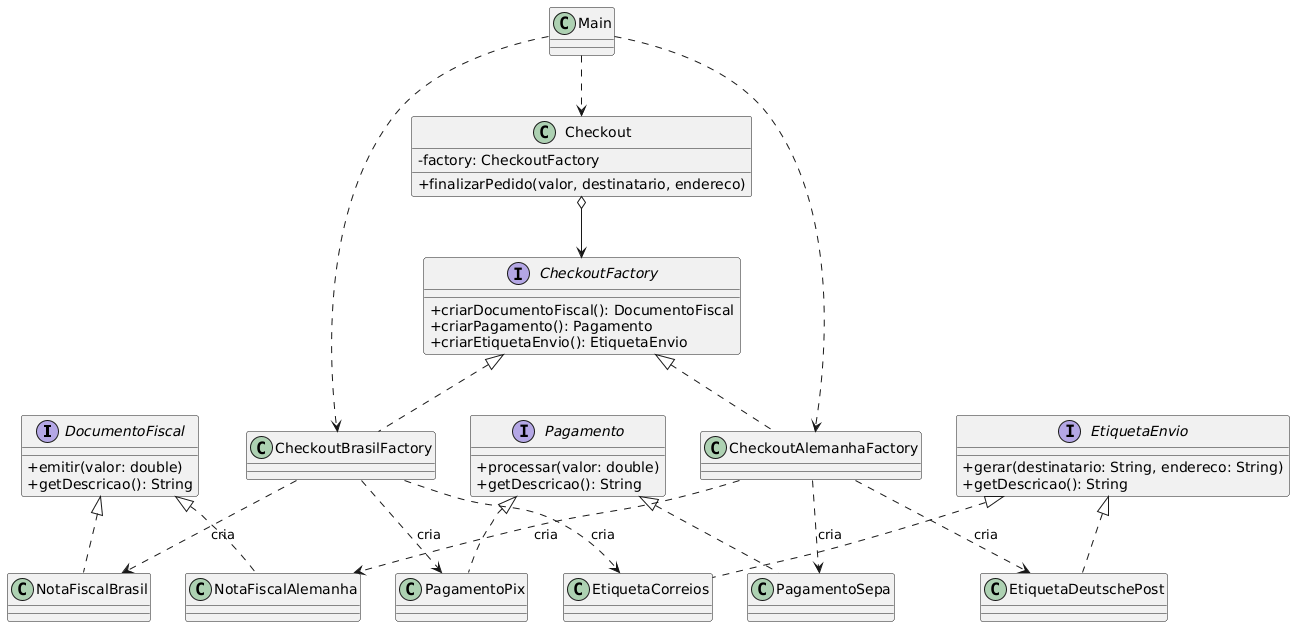

The diagram above was rendered by PlantUML. Its source (embedded in the PNG):
@startuml
skinparam classAttributeIconSize 0

interface DocumentoFiscal {
  +emitir(valor: double)
  +getDescricao(): String
}

interface Pagamento {
  +processar(valor: double)
  +getDescricao(): String
}

interface EtiquetaEnvio {
  +gerar(destinatario: String, endereco: String)
  +getDescricao(): String
}

class NotaFiscalBrasil
class PagamentoPix
class EtiquetaCorreios

class NotaFiscalAlemanha
class PagamentoSepa
class EtiquetaDeutschePost

DocumentoFiscal <|.. NotaFiscalBrasil
DocumentoFiscal <|.. NotaFiscalAlemanha
Pagamento <|.. PagamentoPix
Pagamento <|.. PagamentoSepa
EtiquetaEnvio <|.. EtiquetaCorreios
EtiquetaEnvio <|.. EtiquetaDeutschePost

interface CheckoutFactory {
  +criarDocumentoFiscal(): DocumentoFiscal
  +criarPagamento(): Pagamento
  +criarEtiquetaEnvio(): EtiquetaEnvio
}

class CheckoutBrasilFactory
class CheckoutAlemanhaFactory

CheckoutFactory <|.. CheckoutBrasilFactory
CheckoutFactory <|.. CheckoutAlemanhaFactory

CheckoutBrasilFactory ..> NotaFiscalBrasil : cria
CheckoutBrasilFactory ..> PagamentoPix : cria
CheckoutBrasilFactory ..> EtiquetaCorreios : cria

CheckoutAlemanhaFactory ..> NotaFiscalAlemanha : cria
CheckoutAlemanhaFactory ..> PagamentoSepa : cria
CheckoutAlemanhaFactory ..> EtiquetaDeutschePost : cria

class Checkout {
  -factory: CheckoutFactory
  +finalizarPedido(valor, destinatario, endereco)
}

Checkout o--> CheckoutFactory

class Main

Main ..> Checkout
Main ..> CheckoutBrasilFactory
Main ..> CheckoutAlemanhaFactory
@enduml